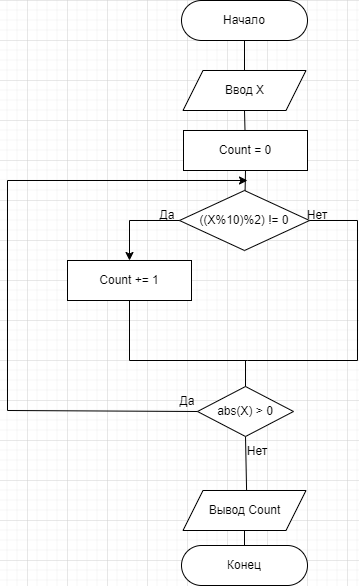

The diagram above was exported from draw.io. Its source (the exported page's mxGraphModel, read from the mxfile embedded in the PNG):
<mxGraphModel dx="1434" dy="836" grid="1" gridSize="10" guides="1" tooltips="1" connect="1" arrows="1" fold="1" page="1" pageScale="1" pageWidth="827" pageHeight="1169" math="0" shadow="0">
  <root>
    <mxCell id="WIyWlLk6GJQsqaUBKTNV-0" />
    <mxCell id="WIyWlLk6GJQsqaUBKTNV-1" parent="WIyWlLk6GJQsqaUBKTNV-0" />
    <mxCell id="XtG4dU6hxM2CAkdxAMMH-0" value="Начало" style="rounded=1;whiteSpace=wrap;html=1;arcSize=50;" parent="WIyWlLk6GJQsqaUBKTNV-1" vertex="1">
      <mxGeometry x="354" y="40" width="126" height="40" as="geometry" />
    </mxCell>
    <mxCell id="XtG4dU6hxM2CAkdxAMMH-2" value="Ввод X" style="shape=parallelogram;perimeter=parallelogramPerimeter;whiteSpace=wrap;html=1;fixedSize=1;" parent="WIyWlLk6GJQsqaUBKTNV-1" vertex="1">
      <mxGeometry x="355.5" y="110" width="123" height="40" as="geometry" />
    </mxCell>
    <mxCell id="XtG4dU6hxM2CAkdxAMMH-4" value="" style="endArrow=none;html=1;rounded=0;entryX=0.5;entryY=1;entryDx=0;entryDy=0;exitX=0.5;exitY=0;exitDx=0;exitDy=0;" parent="WIyWlLk6GJQsqaUBKTNV-1" source="XtG4dU6hxM2CAkdxAMMH-2" target="XtG4dU6hxM2CAkdxAMMH-0" edge="1">
      <mxGeometry width="50" height="50" relative="1" as="geometry">
        <mxPoint x="300" y="190" as="sourcePoint" />
        <mxPoint x="350" y="140" as="targetPoint" />
      </mxGeometry>
    </mxCell>
    <mxCell id="XtG4dU6hxM2CAkdxAMMH-5" value="Count = 0" style="rounded=0;whiteSpace=wrap;html=1;" parent="WIyWlLk6GJQsqaUBKTNV-1" vertex="1">
      <mxGeometry x="356" y="170" width="124" height="40" as="geometry" />
    </mxCell>
    <mxCell id="XtG4dU6hxM2CAkdxAMMH-6" value="" style="endArrow=none;html=1;rounded=0;entryX=0.5;entryY=1;entryDx=0;entryDy=0;" parent="WIyWlLk6GJQsqaUBKTNV-1" source="XtG4dU6hxM2CAkdxAMMH-5" target="XtG4dU6hxM2CAkdxAMMH-2" edge="1">
      <mxGeometry width="50" height="50" relative="1" as="geometry">
        <mxPoint x="300" y="340" as="sourcePoint" />
        <mxPoint x="350" y="290" as="targetPoint" />
      </mxGeometry>
    </mxCell>
    <mxCell id="XtG4dU6hxM2CAkdxAMMH-10" value="((X%10)%2) != 0" style="rhombus;whiteSpace=wrap;html=1;" parent="WIyWlLk6GJQsqaUBKTNV-1" vertex="1">
      <mxGeometry x="352" y="230" width="130" height="60" as="geometry" />
    </mxCell>
    <mxCell id="XtG4dU6hxM2CAkdxAMMH-11" value="" style="endArrow=none;html=1;rounded=0;entryX=0.5;entryY=1;entryDx=0;entryDy=0;" parent="WIyWlLk6GJQsqaUBKTNV-1" target="XtG4dU6hxM2CAkdxAMMH-5" edge="1">
      <mxGeometry width="50" height="50" relative="1" as="geometry">
        <mxPoint x="417.594512195122" y="230.27439024390242" as="sourcePoint" />
        <mxPoint x="360" y="210" as="targetPoint" />
      </mxGeometry>
    </mxCell>
    <mxCell id="XtG4dU6hxM2CAkdxAMMH-14" value="Count += 1" style="rounded=0;whiteSpace=wrap;html=1;" parent="WIyWlLk6GJQsqaUBKTNV-1" vertex="1">
      <mxGeometry x="240" y="300" width="124" height="40" as="geometry" />
    </mxCell>
    <mxCell id="XtG4dU6hxM2CAkdxAMMH-16" value="" style="endArrow=none;html=1;rounded=0;entryX=1;entryY=0.5;entryDx=0;entryDy=0;" parent="WIyWlLk6GJQsqaUBKTNV-1" target="XtG4dU6hxM2CAkdxAMMH-10" edge="1">
      <mxGeometry width="50" height="50" relative="1" as="geometry">
        <mxPoint x="530" y="400" as="sourcePoint" />
        <mxPoint x="530" y="350" as="targetPoint" />
        <Array as="points">
          <mxPoint x="530" y="260" />
        </Array>
      </mxGeometry>
    </mxCell>
    <mxCell id="XtG4dU6hxM2CAkdxAMMH-17" value="" style="endArrow=none;html=1;rounded=0;entryX=0.5;entryY=1;entryDx=0;entryDy=0;" parent="WIyWlLk6GJQsqaUBKTNV-1" target="XtG4dU6hxM2CAkdxAMMH-14" edge="1">
      <mxGeometry width="50" height="50" relative="1" as="geometry">
        <mxPoint x="420" y="400" as="sourcePoint" />
        <mxPoint x="290" y="400" as="targetPoint" />
        <Array as="points">
          <mxPoint x="302" y="400" />
        </Array>
      </mxGeometry>
    </mxCell>
    <mxCell id="XtG4dU6hxM2CAkdxAMMH-18" value="" style="endArrow=none;html=1;rounded=0;" parent="WIyWlLk6GJQsqaUBKTNV-1" edge="1">
      <mxGeometry width="50" height="50" relative="1" as="geometry">
        <mxPoint x="420" y="400" as="sourcePoint" />
        <mxPoint x="530" y="400" as="targetPoint" />
      </mxGeometry>
    </mxCell>
    <mxCell id="XtG4dU6hxM2CAkdxAMMH-22" value="" style="endArrow=classic;html=1;rounded=0;" parent="WIyWlLk6GJQsqaUBKTNV-1" edge="1">
      <mxGeometry width="50" height="50" relative="1" as="geometry">
        <mxPoint x="180" y="220" as="sourcePoint" />
        <mxPoint x="420" y="220" as="targetPoint" />
      </mxGeometry>
    </mxCell>
    <mxCell id="XtG4dU6hxM2CAkdxAMMH-25" value="" style="endArrow=none;html=1;rounded=0;entryX=0.5;entryY=1;entryDx=0;entryDy=0;exitX=0.517;exitY=0.008;exitDx=0;exitDy=0;exitPerimeter=0;" parent="WIyWlLk6GJQsqaUBKTNV-1" source="XtG4dU6hxM2CAkdxAMMH-27" target="XtG4dU6hxM2CAkdxAMMH-32" edge="1">
      <mxGeometry width="50" height="50" relative="1" as="geometry">
        <mxPoint x="410" y="530" as="sourcePoint" />
        <mxPoint x="580" y="510" as="targetPoint" />
        <Array as="points" />
      </mxGeometry>
    </mxCell>
    <mxCell id="XtG4dU6hxM2CAkdxAMMH-27" value="Вывод Count" style="shape=parallelogram;perimeter=parallelogramPerimeter;whiteSpace=wrap;html=1;fixedSize=1;" parent="WIyWlLk6GJQsqaUBKTNV-1" vertex="1">
      <mxGeometry x="355.5" y="530" width="123" height="40" as="geometry" />
    </mxCell>
    <mxCell id="XtG4dU6hxM2CAkdxAMMH-28" value="Конец" style="rounded=1;whiteSpace=wrap;html=1;arcSize=50;" parent="WIyWlLk6GJQsqaUBKTNV-1" vertex="1">
      <mxGeometry x="354" y="585" width="126" height="40" as="geometry" />
    </mxCell>
    <mxCell id="XtG4dU6hxM2CAkdxAMMH-29" value="" style="endArrow=none;html=1;rounded=0;entryX=0.5;entryY=1;entryDx=0;entryDy=0;exitX=0.5;exitY=0;exitDx=0;exitDy=0;" parent="WIyWlLk6GJQsqaUBKTNV-1" source="XtG4dU6hxM2CAkdxAMMH-28" target="XtG4dU6hxM2CAkdxAMMH-27" edge="1">
      <mxGeometry width="50" height="50" relative="1" as="geometry">
        <mxPoint x="218.5" y="600" as="sourcePoint" />
        <mxPoint x="268.5" y="550" as="targetPoint" />
      </mxGeometry>
    </mxCell>
    <mxCell id="XtG4dU6hxM2CAkdxAMMH-30" value="" style="endArrow=classic;html=1;rounded=0;entryX=0.5;entryY=0;entryDx=0;entryDy=0;exitX=0;exitY=0.5;exitDx=0;exitDy=0;" parent="WIyWlLk6GJQsqaUBKTNV-1" source="XtG4dU6hxM2CAkdxAMMH-10" target="XtG4dU6hxM2CAkdxAMMH-14" edge="1">
      <mxGeometry width="50" height="50" relative="1" as="geometry">
        <mxPoint x="200" y="320" as="sourcePoint" />
        <mxPoint x="250" y="270" as="targetPoint" />
        <Array as="points">
          <mxPoint x="302" y="260" />
        </Array>
      </mxGeometry>
    </mxCell>
    <mxCell id="XtG4dU6hxM2CAkdxAMMH-32" value="abs(X) &amp;gt; 0" style="rhombus;whiteSpace=wrap;html=1;" parent="WIyWlLk6GJQsqaUBKTNV-1" vertex="1">
      <mxGeometry x="370" y="426" width="96" height="50" as="geometry" />
    </mxCell>
    <mxCell id="XtG4dU6hxM2CAkdxAMMH-33" value="" style="endArrow=none;html=1;rounded=0;exitX=0.5;exitY=0;exitDx=0;exitDy=0;" parent="WIyWlLk6GJQsqaUBKTNV-1" source="XtG4dU6hxM2CAkdxAMMH-32" edge="1">
      <mxGeometry width="50" height="50" relative="1" as="geometry">
        <mxPoint x="320" y="460" as="sourcePoint" />
        <mxPoint x="418" y="400" as="targetPoint" />
      </mxGeometry>
    </mxCell>
    <mxCell id="XtG4dU6hxM2CAkdxAMMH-34" value="" style="endArrow=none;html=1;rounded=0;entryX=0;entryY=0.5;entryDx=0;entryDy=0;" parent="WIyWlLk6GJQsqaUBKTNV-1" target="XtG4dU6hxM2CAkdxAMMH-32" edge="1">
      <mxGeometry width="50" height="50" relative="1" as="geometry">
        <mxPoint x="180" y="450" as="sourcePoint" />
        <mxPoint x="340" y="440" as="targetPoint" />
      </mxGeometry>
    </mxCell>
    <mxCell id="XtG4dU6hxM2CAkdxAMMH-35" value="" style="endArrow=none;html=1;rounded=0;targetPerimeterSpacing=0;sourcePerimeterSpacing=-14;" parent="WIyWlLk6GJQsqaUBKTNV-1" edge="1">
      <mxGeometry width="50" height="50" relative="1" as="geometry">
        <mxPoint x="180" y="450" as="sourcePoint" />
        <mxPoint x="180" y="220" as="targetPoint" />
      </mxGeometry>
    </mxCell>
    <mxCell id="XtG4dU6hxM2CAkdxAMMH-36" value="Да" style="text;html=1;align=center;verticalAlign=middle;whiteSpace=wrap;rounded=0;" parent="WIyWlLk6GJQsqaUBKTNV-1" vertex="1">
      <mxGeometry x="330" y="426" width="60" height="30" as="geometry" />
    </mxCell>
    <mxCell id="XtG4dU6hxM2CAkdxAMMH-37" value="Нет" style="text;html=1;align=center;verticalAlign=middle;whiteSpace=wrap;rounded=0;" parent="WIyWlLk6GJQsqaUBKTNV-1" vertex="1">
      <mxGeometry x="400" y="476" width="60" height="30" as="geometry" />
    </mxCell>
    <mxCell id="XtG4dU6hxM2CAkdxAMMH-39" value="Да" style="text;html=1;align=center;verticalAlign=middle;whiteSpace=wrap;rounded=0;" parent="WIyWlLk6GJQsqaUBKTNV-1" vertex="1">
      <mxGeometry x="310" y="240" width="60" height="30" as="geometry" />
    </mxCell>
    <mxCell id="XtG4dU6hxM2CAkdxAMMH-40" value="Нет" style="text;html=1;align=center;verticalAlign=middle;whiteSpace=wrap;rounded=0;" parent="WIyWlLk6GJQsqaUBKTNV-1" vertex="1">
      <mxGeometry x="460" y="240" width="60" height="30" as="geometry" />
    </mxCell>
  </root>
</mxGraphModel>